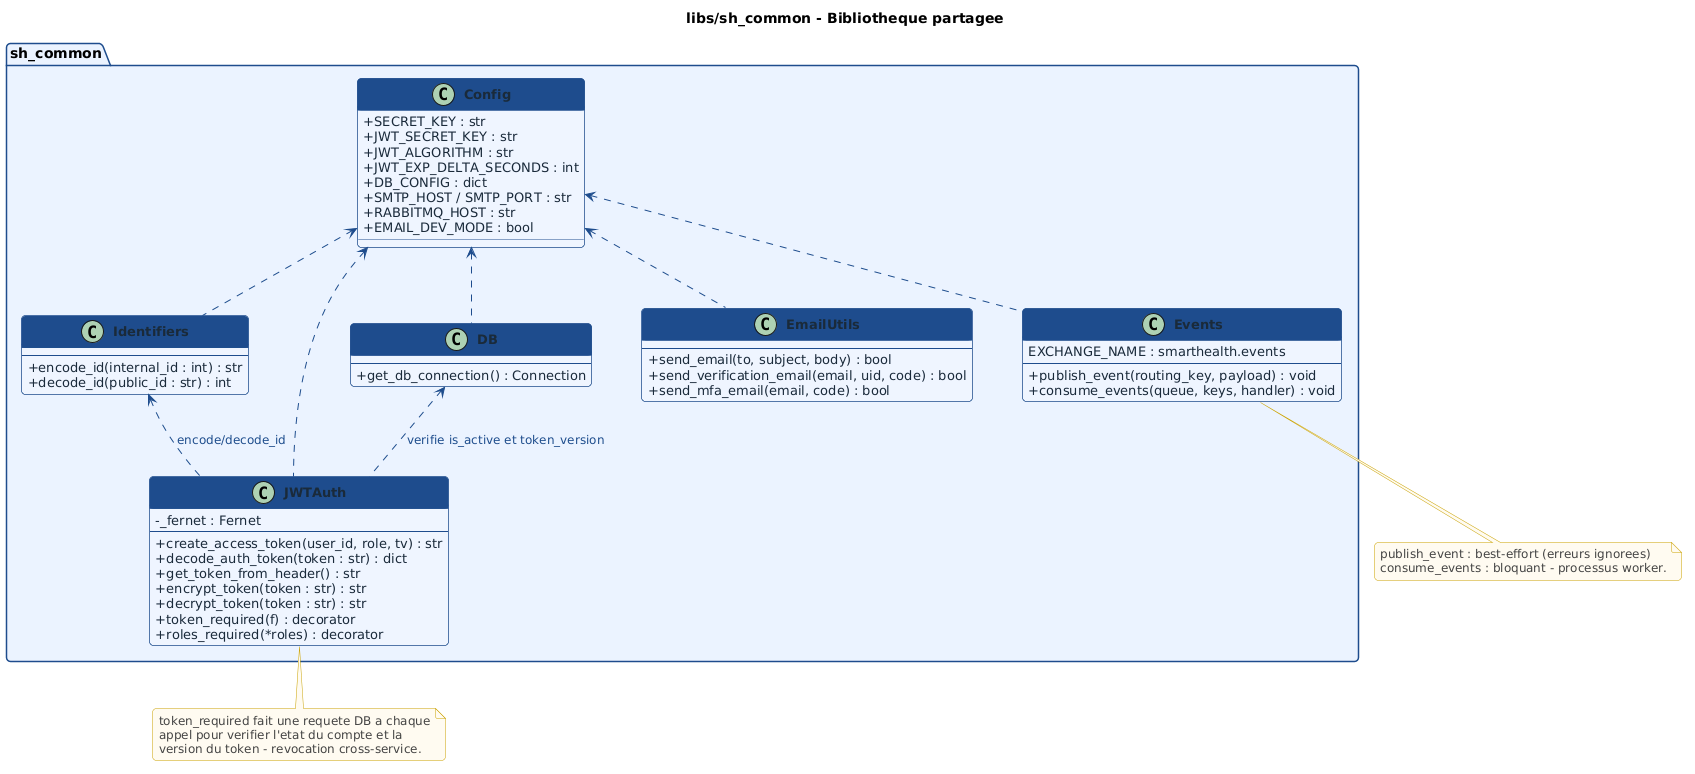

The diagram above was rendered by PlantUML. Its source (embedded in the PNG):
@startuml
skinparam backgroundColor #FFFFFF
skinparam classBackgroundColor #EEF4FF
skinparam classBorderColor #1E4D8C
skinparam classHeaderBackgroundColor #1E4D8C
skinparam classFontColor #FFFFFF
skinparam classFontSize 14
skinparam classFontStyle bold
skinparam classAttributeFontSize 13
skinparam classAttributeFontColor #1a2a3a
skinparam classAttributeIconSize 0
skinparam arrowColor #1E4D8C
skinparam arrowFontColor #1E4D8C
skinparam arrowFontSize 12
skinparam noteFontColor #444444
skinparam noteFontSize 12
skinparam noteBackgroundColor #FFFBF0
skinparam noteBorderColor #C8A000
skinparam shadowing false
skinparam roundcorner 8
skinparam packageBackgroundColor #EBF3FF
skinparam packageBorderColor #1E4D8C
skinparam packageFontSize 14
skinparam packageFontStyle bold
skinparam nodeSep 50
skinparam rankSep 60
title libs/sh_common - Bibliotheque partagee

package "sh_common" {
  class Config {
    + SECRET_KEY : str
    + JWT_SECRET_KEY : str
    + JWT_ALGORITHM : str
    + JWT_EXP_DELTA_SECONDS : int
    + DB_CONFIG : dict
    + SMTP_HOST / SMTP_PORT : str
    + RABBITMQ_HOST : str
    + EMAIL_DEV_MODE : bool
  }
  class Identifiers {
    --
    + encode_id(internal_id : int) : str
    + decode_id(public_id : str) : int
  }
  class JWTAuth {
    - _fernet : Fernet
    --
    + create_access_token(user_id, role, tv) : str
    + decode_auth_token(token : str) : dict
    + get_token_from_header() : str
    + encrypt_token(token : str) : str
    + decrypt_token(token : str) : str
    + token_required(f) : decorator
    + roles_required(*roles) : decorator
  }
  class DB {
    --
    + get_db_connection() : Connection
  }
  class EmailUtils {
    --
    + send_email(to, subject, body) : bool
    + send_verification_email(email, uid, code) : bool
    + send_mfa_email(email, code) : bool
  }
  class Events {
    EXCHANGE_NAME : smarthealth.events
    --
    + publish_event(routing_key, payload) : void
    + consume_events(queue, keys, handler) : void
  }
}
Config <.. Identifiers
Config <.. JWTAuth
Config <.. DB
Config <.. EmailUtils
Config <.. Events
Identifiers <.. JWTAuth : encode/decode_id
DB <.. JWTAuth : verifie is_active et token_version
note bottom of JWTAuth
  token_required fait une requete DB a chaque
  appel pour verifier l'etat du compte et la
  version du token - revocation cross-service.
end note
note bottom of Events
  publish_event : best-effort (erreurs ignorees)
  consume_events : bloquant - processus worker.
end note
@enduml